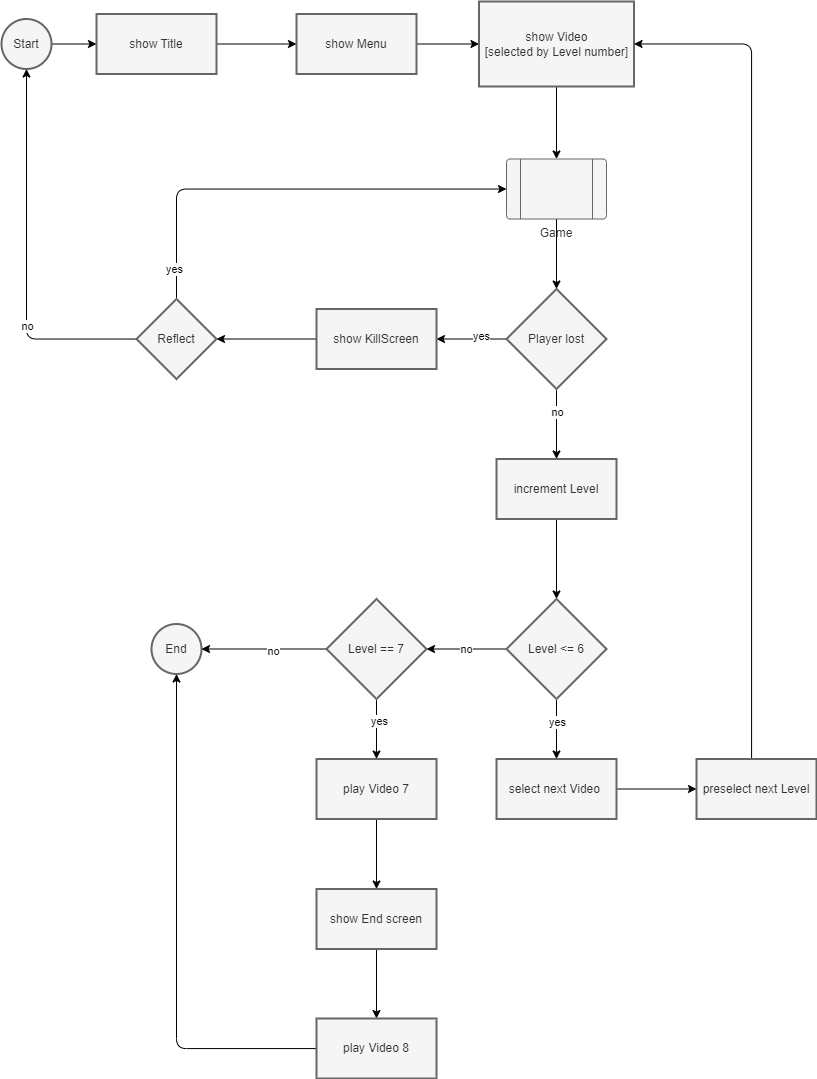

The diagram above was exported from draw.io. Its source (the exported page's mxGraphModel, read from the mxfile embedded in the PNG):
<mxGraphModel dx="2135" dy="1395" grid="1" gridSize="10" guides="1" tooltips="1" connect="1" arrows="1" fold="1" page="1" pageScale="1" pageWidth="850" pageHeight="1100" math="0" shadow="0">
  <root>
    <mxCell id="0" />
    <mxCell id="1" parent="0" />
    <mxCell id="4" value="" style="edgeStyle=none;html=1;" edge="1" parent="1" source="2" target="3">
      <mxGeometry relative="1" as="geometry" />
    </mxCell>
    <mxCell id="2" value="Start" style="strokeWidth=2;html=1;shape=mxgraph.flowchart.start_2;whiteSpace=wrap;fillColor=#f5f5f5;fontColor=#333333;strokeColor=#666666;" vertex="1" parent="1">
      <mxGeometry x="10" y="30.5" width="50" height="50" as="geometry" />
    </mxCell>
    <mxCell id="6" value="" style="edgeStyle=none;html=1;" edge="1" parent="1" source="3" target="5">
      <mxGeometry relative="1" as="geometry" />
    </mxCell>
    <mxCell id="3" value="show Title" style="whiteSpace=wrap;html=1;strokeWidth=2;fillColor=#f5f5f5;fontColor=#333333;strokeColor=#666666;" vertex="1" parent="1">
      <mxGeometry x="105" y="25.5" width="120" height="60" as="geometry" />
    </mxCell>
    <mxCell id="8" value="" style="edgeStyle=none;html=1;" edge="1" parent="1" source="5" target="7">
      <mxGeometry relative="1" as="geometry" />
    </mxCell>
    <mxCell id="5" value="show Menu" style="whiteSpace=wrap;html=1;fillColor=#f5f5f5;strokeWidth=2;fontColor=#333333;strokeColor=#666666;" vertex="1" parent="1">
      <mxGeometry x="305" y="25.5" width="120" height="60" as="geometry" />
    </mxCell>
    <mxCell id="12" value="" style="edgeStyle=none;html=1;" edge="1" parent="1" source="7" target="11">
      <mxGeometry relative="1" as="geometry" />
    </mxCell>
    <mxCell id="7" value="show Video &lt;br&gt;[selected by Level number]" style="whiteSpace=wrap;html=1;fillColor=#f5f5f5;strokeWidth=2;fontColor=#333333;strokeColor=#666666;" vertex="1" parent="1">
      <mxGeometry x="487.5" y="13" width="155" height="85" as="geometry" />
    </mxCell>
    <mxCell id="9" value="End" style="strokeWidth=2;html=1;shape=mxgraph.flowchart.start_2;whiteSpace=wrap;fillColor=#f5f5f5;fontColor=#333333;strokeColor=#666666;" vertex="1" parent="1">
      <mxGeometry x="160" y="635.5" width="50" height="50" as="geometry" />
    </mxCell>
    <mxCell id="14" value="" style="edgeStyle=none;html=1;" edge="1" parent="1" source="11" target="13">
      <mxGeometry relative="1" as="geometry" />
    </mxCell>
    <mxCell id="11" value="Game" style="verticalLabelPosition=bottom;verticalAlign=top;html=1;shape=process;whiteSpace=wrap;rounded=1;size=0.14;arcSize=6;fillColor=#f5f5f5;fontColor=#333333;strokeColor=#666666;" vertex="1" parent="1">
      <mxGeometry x="515" y="170.5" width="100" height="60" as="geometry" />
    </mxCell>
    <mxCell id="16" value="" style="edgeStyle=none;html=1;" edge="1" parent="1" source="13" target="15">
      <mxGeometry relative="1" as="geometry" />
    </mxCell>
    <mxCell id="29" value="yes" style="edgeLabel;html=1;align=center;verticalAlign=middle;resizable=0;points=[];" vertex="1" connectable="0" parent="16">
      <mxGeometry x="-0.2683" y="-3" relative="1" as="geometry">
        <mxPoint as="offset" />
      </mxGeometry>
    </mxCell>
    <mxCell id="32" value="" style="edgeStyle=orthogonalEdgeStyle;html=1;" edge="1" parent="1" source="13" target="31">
      <mxGeometry relative="1" as="geometry" />
    </mxCell>
    <mxCell id="35" value="no" style="edgeLabel;html=1;align=center;verticalAlign=middle;resizable=0;points=[];" vertex="1" connectable="0" parent="32">
      <mxGeometry x="-0.3381" relative="1" as="geometry">
        <mxPoint as="offset" />
      </mxGeometry>
    </mxCell>
    <mxCell id="13" value="Player lost" style="strokeWidth=2;html=1;shape=mxgraph.flowchart.decision;whiteSpace=wrap;fillColor=#f5f5f5;fontColor=#333333;strokeColor=#666666;" vertex="1" parent="1">
      <mxGeometry x="515" y="300.5" width="100" height="100" as="geometry" />
    </mxCell>
    <mxCell id="21" value="" style="edgeStyle=none;html=1;" edge="1" parent="1" source="15" target="20">
      <mxGeometry relative="1" as="geometry" />
    </mxCell>
    <mxCell id="15" value="show KillScreen" style="whiteSpace=wrap;html=1;fillColor=#f5f5f5;strokeWidth=2;fontColor=#333333;strokeColor=#666666;" vertex="1" parent="1">
      <mxGeometry x="325" y="320.5" width="120" height="60" as="geometry" />
    </mxCell>
    <mxCell id="24" value="" style="edgeStyle=orthogonalEdgeStyle;html=1;" edge="1" parent="1" source="20" target="11">
      <mxGeometry relative="1" as="geometry">
        <Array as="points">
          <mxPoint x="185" y="200.5" />
        </Array>
      </mxGeometry>
    </mxCell>
    <mxCell id="25" value="yes" style="edgeLabel;html=1;align=center;verticalAlign=middle;resizable=0;points=[];" vertex="1" connectable="0" parent="24">
      <mxGeometry x="-0.8601" y="3" relative="1" as="geometry">
        <mxPoint as="offset" />
      </mxGeometry>
    </mxCell>
    <mxCell id="27" value="" style="edgeStyle=orthogonalEdgeStyle;html=1;" edge="1" parent="1" source="20" target="2">
      <mxGeometry relative="1" as="geometry" />
    </mxCell>
    <mxCell id="28" value="no" style="edgeLabel;html=1;align=center;verticalAlign=middle;resizable=0;points=[];" vertex="1" connectable="0" parent="27">
      <mxGeometry x="-0.3536" relative="1" as="geometry">
        <mxPoint as="offset" />
      </mxGeometry>
    </mxCell>
    <mxCell id="20" value="Reflect" style="rhombus;whiteSpace=wrap;html=1;fillColor=#f5f5f5;strokeWidth=2;fontColor=#333333;strokeColor=#666666;" vertex="1" parent="1">
      <mxGeometry x="145" y="310.5" width="80" height="80" as="geometry" />
    </mxCell>
    <mxCell id="41" value="" style="edgeStyle=orthogonalEdgeStyle;html=1;" edge="1" parent="1" source="31" target="40">
      <mxGeometry relative="1" as="geometry" />
    </mxCell>
    <mxCell id="31" value="increment Level" style="whiteSpace=wrap;html=1;fillColor=#f5f5f5;strokeWidth=2;fontColor=#333333;strokeColor=#666666;" vertex="1" parent="1">
      <mxGeometry x="505" y="470.5" width="120" height="60" as="geometry" />
    </mxCell>
    <mxCell id="43" value="" style="edgeStyle=orthogonalEdgeStyle;html=1;" edge="1" parent="1" source="40" target="42">
      <mxGeometry relative="1" as="geometry" />
    </mxCell>
    <mxCell id="46" value="yes" style="edgeLabel;html=1;align=center;verticalAlign=middle;resizable=0;points=[];" vertex="1" connectable="0" parent="43">
      <mxGeometry x="-0.2548" y="3" relative="1" as="geometry">
        <mxPoint x="-3" as="offset" />
      </mxGeometry>
    </mxCell>
    <mxCell id="52" value="" style="edgeStyle=orthogonalEdgeStyle;html=1;" edge="1" parent="1" source="40" target="54">
      <mxGeometry relative="1" as="geometry">
        <mxPoint x="445" y="660.5" as="targetPoint" />
      </mxGeometry>
    </mxCell>
    <mxCell id="53" value="no" style="edgeLabel;html=1;align=center;verticalAlign=middle;resizable=0;points=[];" vertex="1" connectable="0" parent="52">
      <mxGeometry x="0.2" y="1" relative="1" as="geometry">
        <mxPoint x="7" y="-1" as="offset" />
      </mxGeometry>
    </mxCell>
    <mxCell id="40" value="Level &amp;lt;= 6" style="strokeWidth=2;html=1;shape=mxgraph.flowchart.decision;whiteSpace=wrap;fillColor=#f5f5f5;fontColor=#333333;strokeColor=#666666;" vertex="1" parent="1">
      <mxGeometry x="515" y="610.5" width="100" height="100" as="geometry" />
    </mxCell>
    <mxCell id="48" value="" style="edgeStyle=orthogonalEdgeStyle;html=1;" edge="1" parent="1" source="42" target="47">
      <mxGeometry relative="1" as="geometry" />
    </mxCell>
    <mxCell id="42" value="select next Video&amp;nbsp;" style="whiteSpace=wrap;html=1;fillColor=#f5f5f5;strokeWidth=2;fontColor=#333333;strokeColor=#666666;" vertex="1" parent="1">
      <mxGeometry x="505" y="770.5" width="120" height="60" as="geometry" />
    </mxCell>
    <mxCell id="50" value="" style="edgeStyle=orthogonalEdgeStyle;html=1;" edge="1" parent="1" source="47" target="7">
      <mxGeometry relative="1" as="geometry">
        <mxPoint x="765" y="90.5" as="targetPoint" />
        <Array as="points">
          <mxPoint x="760" y="55.5" />
        </Array>
      </mxGeometry>
    </mxCell>
    <mxCell id="47" value="preselect next Level" style="whiteSpace=wrap;html=1;fillColor=#f5f5f5;strokeWidth=2;fontColor=#333333;strokeColor=#666666;" vertex="1" parent="1">
      <mxGeometry x="705" y="770.5" width="120" height="60" as="geometry" />
    </mxCell>
    <mxCell id="57" value="" style="edgeStyle=orthogonalEdgeStyle;html=1;" edge="1" parent="1" source="54" target="56">
      <mxGeometry relative="1" as="geometry" />
    </mxCell>
    <mxCell id="58" value="yes" style="edgeLabel;html=1;align=center;verticalAlign=middle;resizable=0;points=[];" vertex="1" connectable="0" parent="57">
      <mxGeometry x="-0.2599" y="2" relative="1" as="geometry">
        <mxPoint as="offset" />
      </mxGeometry>
    </mxCell>
    <mxCell id="60" value="" style="edgeStyle=orthogonalEdgeStyle;html=1;" edge="1" parent="1" source="54" target="9">
      <mxGeometry relative="1" as="geometry">
        <mxPoint x="265" y="660.5" as="targetPoint" />
      </mxGeometry>
    </mxCell>
    <mxCell id="61" value="no" style="edgeLabel;html=1;align=center;verticalAlign=middle;resizable=0;points=[];" vertex="1" connectable="0" parent="60">
      <mxGeometry x="-0.1324" y="2" relative="1" as="geometry">
        <mxPoint as="offset" />
      </mxGeometry>
    </mxCell>
    <mxCell id="54" value="Level == 7" style="strokeWidth=2;html=1;shape=mxgraph.flowchart.decision;whiteSpace=wrap;fillColor=#f5f5f5;fontColor=#333333;strokeColor=#666666;" vertex="1" parent="1">
      <mxGeometry x="335" y="610.5" width="100" height="100" as="geometry" />
    </mxCell>
    <mxCell id="63" value="" style="edgeStyle=orthogonalEdgeStyle;html=1;" edge="1" parent="1" source="56" target="62">
      <mxGeometry relative="1" as="geometry" />
    </mxCell>
    <mxCell id="56" value="play Video 7" style="whiteSpace=wrap;html=1;fillColor=#f5f5f5;strokeWidth=2;fontColor=#333333;strokeColor=#666666;" vertex="1" parent="1">
      <mxGeometry x="325" y="770.5" width="120" height="60" as="geometry" />
    </mxCell>
    <mxCell id="65" value="" style="edgeStyle=orthogonalEdgeStyle;html=1;" edge="1" parent="1" source="62" target="64">
      <mxGeometry relative="1" as="geometry" />
    </mxCell>
    <mxCell id="62" value="show End screen" style="whiteSpace=wrap;html=1;fillColor=#f5f5f5;strokeWidth=2;fontColor=#333333;strokeColor=#666666;" vertex="1" parent="1">
      <mxGeometry x="325" y="900.5" width="120" height="60" as="geometry" />
    </mxCell>
    <mxCell id="67" value="" style="edgeStyle=orthogonalEdgeStyle;html=1;" edge="1" parent="1" source="64" target="9">
      <mxGeometry relative="1" as="geometry">
        <mxPoint x="245" y="1070.5" as="targetPoint" />
        <Array as="points">
          <mxPoint x="185" y="1060" />
        </Array>
      </mxGeometry>
    </mxCell>
    <mxCell id="64" value="play Video 8" style="whiteSpace=wrap;html=1;fillColor=#f5f5f5;strokeWidth=2;fontColor=#333333;strokeColor=#666666;" vertex="1" parent="1">
      <mxGeometry x="325" y="1030" width="120" height="60" as="geometry" />
    </mxCell>
  </root>
</mxGraphModel>